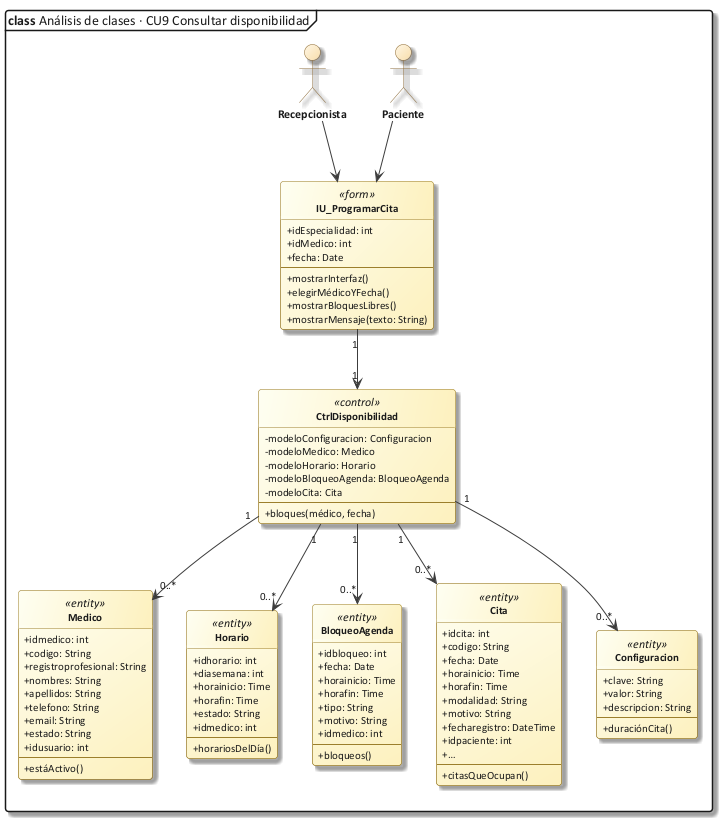

The diagram above was rendered by PlantUML. Its source (embedded in the PNG):
@startuml 28_clase_cu09
!include C:/Users/Sergio Estaca Paco/Desktop/HeadSalud/Docs/diagramas/estilo_ea.iuml
mainframe **class** Análisis de clases · CU9 Consultar disponibilidad
allowmixing
hide circle
skinparam classAttributeIconSize 0
actor "Recepcionista" as REC
actor "Paciente" as PAC
class "IU_ProgramarCita" as IU <<form>> {
  + idEspecialidad: int
  + idMedico: int
  + fecha: Date
  --
  + mostrarInterfaz()
  + elegirMédicoYFecha()
  + mostrarBloquesLibres()
  + mostrarMensaje(texto: String)
}
class "CtrlDisponibilidad" as D <<control>> {
  - modeloConfiguracion: Configuracion
  - modeloMedico: Medico
  - modeloHorario: Horario
  - modeloBloqueoAgenda: BloqueoAgenda
  - modeloCita: Cita
  --
  + bloques(médico, fecha)
}
class "Medico" as M <<entity>> {
  + idmedico: int
  + codigo: String
  + registroprofesional: String
  + nombres: String
  + apellidos: String
  + telefono: String
  + email: String
  + estado: String
  + idusuario: int
  --
  + estáActivo()
}
class "Horario" as H <<entity>> {
  + idhorario: int
  + diasemana: int
  + horainicio: Time
  + horafin: Time
  + estado: String
  + idmedico: int
  --
  + horariosDelDía()
}
class "BloqueoAgenda" as BA <<entity>> {
  + idbloqueo: int
  + fecha: Date
  + horainicio: Time
  + horafin: Time
  + tipo: String
  + motivo: String
  + idmedico: int
  --
  + bloqueos()
}
class "Cita" as CI <<entity>> {
  + idcita: int
  + codigo: String
  + fecha: Date
  + horainicio: Time
  + horafin: Time
  + modalidad: String
  + motivo: String
  + fecharegistro: DateTime
  + idpaciente: int
  + …
  --
  + citasQueOcupan()
}
class "Configuracion" as CF <<entity>> {
  + clave: String
  + valor: String
  + descripcion: String
  --
  + duraciónCita()
}
REC --> IU
PAC --> IU
IU "1" --> "1" D
D "1" --> "0..*" CF
D "1" --> "0..*" M
D "1" --> "0..*" H
D "1" --> "0..*" BA
D "1" --> "0..*" CI
@enduml